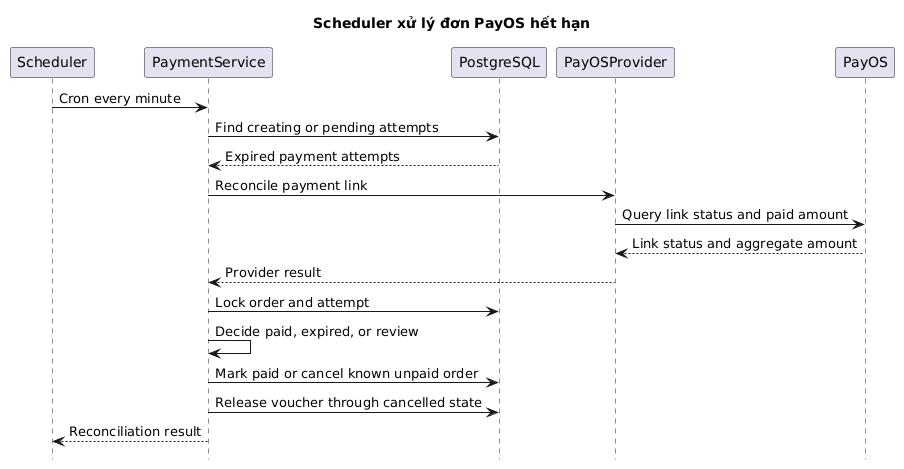

The diagram above was rendered by PlantUML. Its source (embedded in the PNG):
@startuml
hide footbox
title Scheduler xử lý đơn PayOS hết hạn
participant Scheduler
participant PaymentService
participant PostgreSQL
participant PayOSProvider
participant PayOS

Scheduler->PaymentService: Cron every minute
PaymentService->PostgreSQL: Find creating or pending attempts
PostgreSQL-->PaymentService: Expired payment attempts
PaymentService->PayOSProvider: Reconcile payment link
PayOSProvider->PayOS: Query link status and paid amount
PayOS-->PayOSProvider: Link status and aggregate amount
PayOSProvider-->PaymentService: Provider result
PaymentService->PostgreSQL: Lock order and attempt
PaymentService->PaymentService: Decide paid, expired, or review
PaymentService->PostgreSQL: Mark paid or cancel known unpaid order
PaymentService->PostgreSQL: Release voucher through cancelled state
PaymentService-->Scheduler: Reconciliation result
@enduml